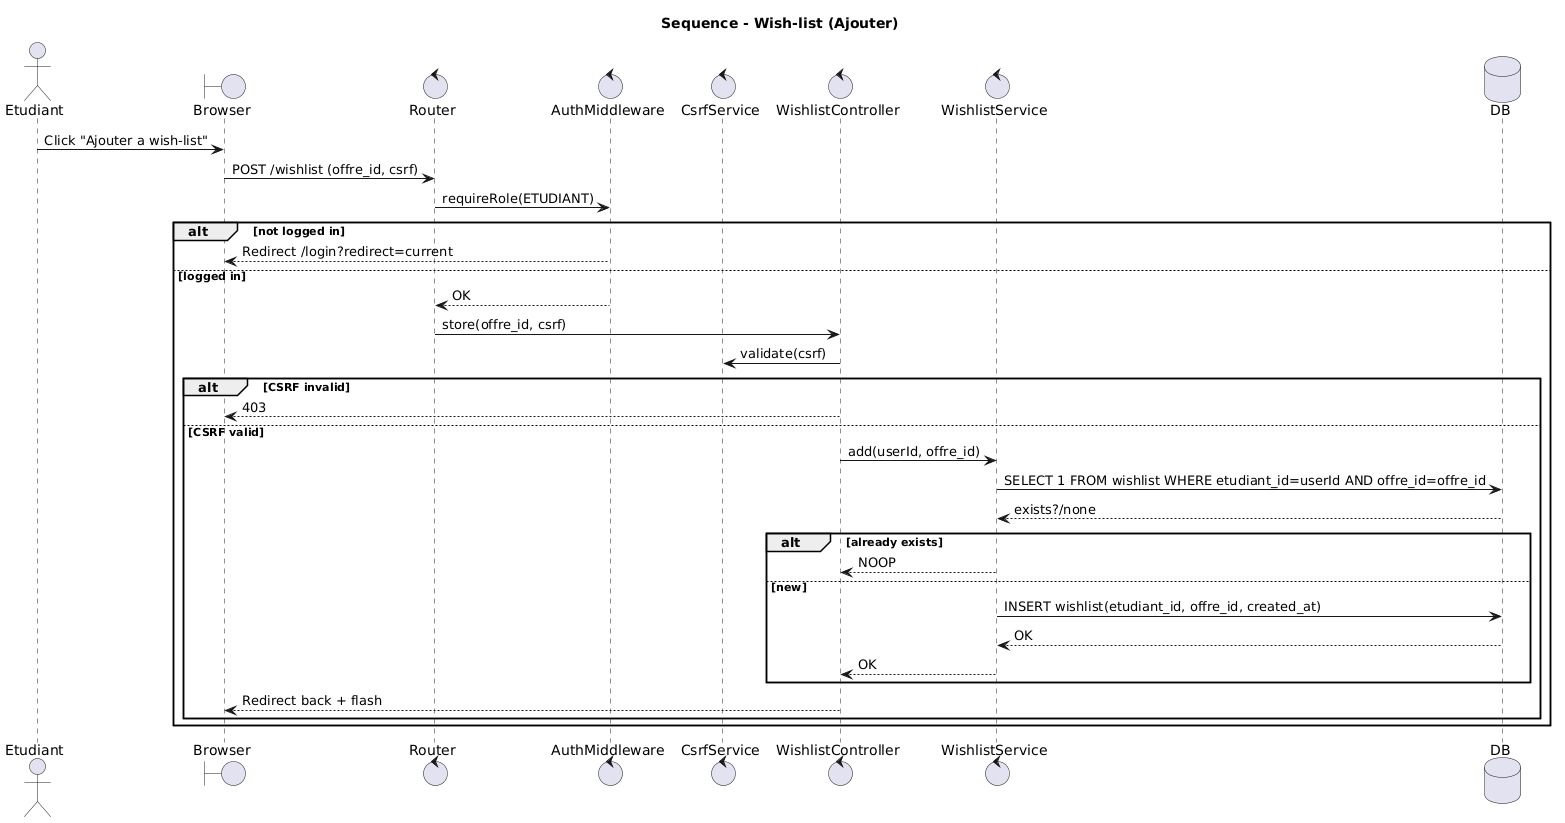

The diagram above was rendered by PlantUML. Its source (embedded in the PNG):
@startuml
title Sequence - Wish-list (Ajouter)

actor Etudiant as User
boundary Browser
control Router
control AuthMiddleware
control CsrfService
control WishlistController
control WishlistService
database DB

User -> Browser : Click "Ajouter a wish-list"
Browser -> Router : POST /wishlist (offre_id, csrf)

Router -> AuthMiddleware : requireRole(ETUDIANT)
alt not logged in
  AuthMiddleware --> Browser : Redirect /login?redirect=current
else logged in
  AuthMiddleware --> Router : OK
  Router -> WishlistController : store(offre_id, csrf)
  WishlistController -> CsrfService : validate(csrf)
  alt CSRF invalid
    WishlistController --> Browser : 403
  else CSRF valid
    WishlistController -> WishlistService : add(userId, offre_id)
    WishlistService -> DB : SELECT 1 FROM wishlist WHERE etudiant_id=userId AND offre_id=offre_id
    DB --> WishlistService : exists?/none
    alt already exists
      WishlistService --> WishlistController : NOOP
    else new
      WishlistService -> DB : INSERT wishlist(etudiant_id, offre_id, created_at)
      DB --> WishlistService : OK
      WishlistService --> WishlistController : OK
    end
    WishlistController --> Browser : Redirect back + flash
  end
end
@enduml